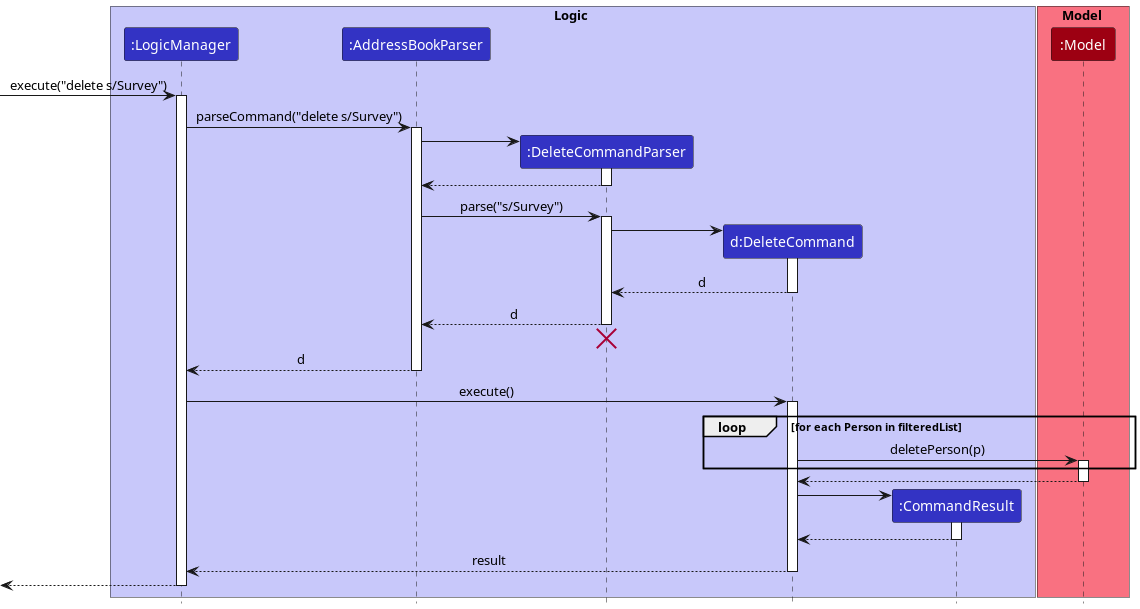

The diagram above was rendered by PlantUML. Its source (embedded in the PNG):
@startuml
!include style.puml

box Logic LOGIC_COLOR_T1
participant ":LogicManager" as LogicManager LOGIC_COLOR
participant ":AddressBookParser" as AddressBookParser LOGIC_COLOR
participant ":DeleteCommandParser" as DeleteCommandParser LOGIC_COLOR
participant "d:DeleteCommand" as DeleteCommand LOGIC_COLOR
participant ":CommandResult" as CommandResult LOGIC_COLOR
end box

box Model MODEL_COLOR_T1
participant ":Model" as Model MODEL_COLOR
end box

[-> LogicManager : execute("delete s/Survey")
activate LogicManager

LogicManager -> AddressBookParser : parseCommand("delete s/Survey")
activate AddressBookParser

create DeleteCommandParser
AddressBookParser -> DeleteCommandParser
activate DeleteCommandParser

DeleteCommandParser --> AddressBookParser
deactivate DeleteCommandParser

AddressBookParser -> DeleteCommandParser : parse("s/Survey")
activate DeleteCommandParser

create DeleteCommand
DeleteCommandParser -> DeleteCommand
activate DeleteCommand

DeleteCommand --> DeleteCommandParser : d
deactivate DeleteCommand

DeleteCommandParser --> AddressBookParser : d
deactivate DeleteCommandParser
'Hidden arrow to position the destroy marker below the end of the activation bar.
DeleteCommandParser -[hidden]-> AddressBookParser
destroy DeleteCommandParser

AddressBookParser --> LogicManager : d
deactivate AddressBookParser

LogicManager -> DeleteCommand : execute()
activate DeleteCommand

loop for each Person in filteredList
    DeleteCommand -> Model : deletePerson(p)
    activate Model
end

Model --> DeleteCommand
deactivate Model

create CommandResult
DeleteCommand -> CommandResult
activate CommandResult

CommandResult --> DeleteCommand
deactivate CommandResult

DeleteCommand --> LogicManager : result
deactivate DeleteCommand

[<--LogicManager
deactivate LogicManager
@enduml